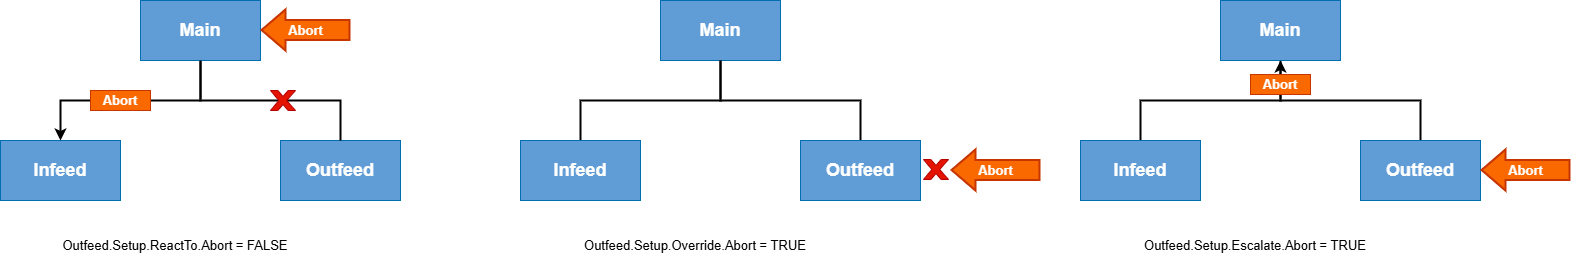

The diagram above was exported from draw.io. Its source (the exported page's mxGraphModel, read from the mxfile embedded in the PNG):
<mxGraphModel dx="6324" dy="1106" grid="1" gridSize="10" guides="1" tooltips="1" connect="1" arrows="1" fold="1" page="1" pageScale="1" pageWidth="850" pageHeight="1100" math="0" shadow="0">
  <root>
    <mxCell id="0" />
    <mxCell id="1" parent="0" />
    <mxCell id="QHcr5pc24PvN-rFSfde0-3" value="&lt;b&gt;&lt;font style=&quot;font-size: 18px&quot;&gt;Infeed&lt;/font&gt;&lt;br&gt;&lt;/b&gt;" style="rounded=0;whiteSpace=wrap;html=1;fillColor=#609DD6;strokeColor=#006EAF;fontColor=#ffffff;" parent="1" vertex="1">
      <mxGeometry x="-4180" y="200" width="120" height="60" as="geometry" />
    </mxCell>
    <mxCell id="QHcr5pc24PvN-rFSfde0-5" value="&lt;b&gt;&lt;span style=&quot;font-size: 18px&quot;&gt;Main&lt;br&gt;&lt;br&gt;&lt;/span&gt;[Activate automatic]&lt;br&gt;&lt;/b&gt;" style="rounded=0;whiteSpace=wrap;html=1;fillColor=#1ba1e2;strokeColor=#006EAF;fontColor=#ffffff;" parent="1" vertex="1">
      <mxGeometry x="-4040" y="60" width="120" height="60" as="geometry" />
    </mxCell>
    <mxCell id="csWCYlHERAEX5Phor0WV-18" style="edgeStyle=orthogonalEdgeStyle;rounded=0;orthogonalLoop=1;jettySize=auto;html=1;exitX=0.5;exitY=1;exitDx=0;exitDy=0;entryX=0.33;entryY=0.5;entryDx=0;entryDy=0;entryPerimeter=0;labelBackgroundColor=none;fontSize=13;fontColor=#FFFFFF;endArrow=none;endFill=0;strokeWidth=2;fillColor=default;verticalAlign=middle;" parent="1" source="QHcr5pc24PvN-rFSfde0-19" target="csWCYlHERAEX5Phor0WV-14" edge="1">
      <mxGeometry relative="1" as="geometry">
        <Array as="points">
          <mxPoint x="-3980" y="160" />
        </Array>
      </mxGeometry>
    </mxCell>
    <mxCell id="QHcr5pc24PvN-rFSfde0-19" value="&lt;b&gt;&lt;span style=&quot;font-size: 18px&quot;&gt;Main&lt;/span&gt;&lt;br&gt;&lt;/b&gt;" style="rounded=0;whiteSpace=wrap;html=1;fillColor=#609DD6;strokeColor=#006EAF;fontColor=#ffffff;" parent="1" vertex="1">
      <mxGeometry x="-4040" y="60" width="120" height="60" as="geometry" />
    </mxCell>
    <mxCell id="QHcr5pc24PvN-rFSfde0-20" value="&lt;b&gt;&lt;font style=&quot;font-size: 18px&quot;&gt;Outfeed&lt;/font&gt;&lt;br&gt;&lt;/b&gt;" style="rounded=0;whiteSpace=wrap;html=1;fillColor=#609DD6;strokeColor=#006EAF;fontColor=#ffffff;" parent="1" vertex="1">
      <mxGeometry x="-3900" y="200" width="120" height="60" as="geometry" />
    </mxCell>
    <mxCell id="csWCYlHERAEX5Phor0WV-4" value="Abort" style="shape=flexArrow;endArrow=classic;html=1;rounded=0;strokeWidth=2;fillColor=#fa6800;strokeColor=#C73500;labelBackgroundColor=none;fontColor=#FFFFFF;endWidth=19;endSize=7.33;width=19;fontSize=13;verticalAlign=middle;fontStyle=1" parent="1" edge="1">
      <mxGeometry width="50" height="50" relative="1" as="geometry">
        <mxPoint x="-3830" y="89.5" as="sourcePoint" />
        <mxPoint x="-3920" y="89.5" as="targetPoint" />
      </mxGeometry>
    </mxCell>
    <mxCell id="csWCYlHERAEX5Phor0WV-13" style="edgeStyle=orthogonalEdgeStyle;rounded=0;orthogonalLoop=1;jettySize=auto;html=1;exitX=1;exitY=0.5;exitDx=0;exitDy=0;entryX=0.5;entryY=1;entryDx=0;entryDy=0;labelBackgroundColor=none;fontSize=13;fontColor=#FFFFFF;endArrow=none;endFill=0;strokeWidth=2;fillColor=default;verticalAlign=middle;" parent="1" source="csWCYlHERAEX5Phor0WV-10" target="QHcr5pc24PvN-rFSfde0-19" edge="1">
      <mxGeometry relative="1" as="geometry" />
    </mxCell>
    <mxCell id="csWCYlHERAEX5Phor0WV-38" style="edgeStyle=orthogonalEdgeStyle;rounded=0;orthogonalLoop=1;jettySize=auto;html=1;exitX=0;exitY=0.5;exitDx=0;exitDy=0;entryX=0.5;entryY=0;entryDx=0;entryDy=0;labelBackgroundColor=none;fontSize=13;fontColor=#000000;endArrow=classic;endFill=1;strokeWidth=2;fillColor=default;verticalAlign=middle;" parent="1" source="csWCYlHERAEX5Phor0WV-10" target="QHcr5pc24PvN-rFSfde0-3" edge="1">
      <mxGeometry relative="1" as="geometry" />
    </mxCell>
    <mxCell id="csWCYlHERAEX5Phor0WV-10" value="Abort" style="rounded=0;whiteSpace=wrap;html=1;labelBackgroundColor=none;fontSize=13;fontColor=#FFFFFF;fillColor=#fa6800;strokeColor=#C73500;fontStyle=1" parent="1" vertex="1">
      <mxGeometry x="-4090" y="150" width="60" height="20" as="geometry" />
    </mxCell>
    <mxCell id="csWCYlHERAEX5Phor0WV-19" style="edgeStyle=orthogonalEdgeStyle;rounded=0;orthogonalLoop=1;jettySize=auto;html=1;exitX=0.65;exitY=0.5;exitDx=0;exitDy=0;exitPerimeter=0;entryX=0.5;entryY=0;entryDx=0;entryDy=0;labelBackgroundColor=none;fontSize=13;fontColor=#FFFFFF;endArrow=none;endFill=0;strokeWidth=2;fillColor=default;verticalAlign=middle;" parent="1" source="csWCYlHERAEX5Phor0WV-14" target="QHcr5pc24PvN-rFSfde0-20" edge="1">
      <mxGeometry relative="1" as="geometry">
        <Array as="points">
          <mxPoint x="-3840" y="160" />
        </Array>
      </mxGeometry>
    </mxCell>
    <mxCell id="csWCYlHERAEX5Phor0WV-14" value="" style="verticalLabelPosition=bottom;verticalAlign=top;html=1;shape=mxgraph.basic.x;labelBackgroundColor=none;fontSize=13;fontColor=#ffffff;fillColor=#e51400;strokeColor=#B20000;" parent="1" vertex="1">
      <mxGeometry x="-3910" y="150" width="25" height="20" as="geometry" />
    </mxCell>
    <mxCell id="csWCYlHERAEX5Phor0WV-20" value="Outfeed.Setup.ReactTo.Abort = FALSE" style="text;html=1;strokeColor=none;fillColor=none;align=center;verticalAlign=middle;whiteSpace=wrap;rounded=0;labelBackgroundColor=none;fontSize=13;fontColor=#000000;" parent="1" vertex="1">
      <mxGeometry x="-4160" y="290" width="310" height="30" as="geometry" />
    </mxCell>
    <mxCell id="csWCYlHERAEX5Phor0WV-23" style="edgeStyle=orthogonalEdgeStyle;rounded=0;orthogonalLoop=1;jettySize=auto;html=1;exitX=0.5;exitY=0;exitDx=0;exitDy=0;labelBackgroundColor=none;fontSize=13;fontColor=#FFFFFF;endArrow=none;endFill=0;strokeWidth=2;fillColor=default;verticalAlign=middle;" parent="1" source="csWCYlHERAEX5Phor0WV-24" edge="1">
      <mxGeometry relative="1" as="geometry">
        <Array as="points">
          <mxPoint x="-3600" y="160" />
        </Array>
        <mxPoint x="-3460" y="120" as="targetPoint" />
      </mxGeometry>
    </mxCell>
    <mxCell id="csWCYlHERAEX5Phor0WV-24" value="&lt;b&gt;&lt;font style=&quot;font-size: 18px&quot;&gt;Infeed&lt;/font&gt;&lt;br&gt;&lt;/b&gt;" style="rounded=0;whiteSpace=wrap;html=1;fillColor=#609DD6;strokeColor=#006EAF;fontColor=#ffffff;" parent="1" vertex="1">
      <mxGeometry x="-3660" y="200" width="120" height="60" as="geometry" />
    </mxCell>
    <mxCell id="csWCYlHERAEX5Phor0WV-25" value="&lt;b&gt;&lt;span style=&quot;font-size: 18px&quot;&gt;Main&lt;br&gt;&lt;br&gt;&lt;/span&gt;[Activate automatic]&lt;br&gt;&lt;/b&gt;" style="rounded=0;whiteSpace=wrap;html=1;fillColor=#1ba1e2;strokeColor=#006EAF;fontColor=#ffffff;" parent="1" vertex="1">
      <mxGeometry x="-3520" y="60" width="120" height="60" as="geometry" />
    </mxCell>
    <mxCell id="csWCYlHERAEX5Phor0WV-27" value="&lt;b&gt;&lt;span style=&quot;font-size: 18px&quot;&gt;Main&lt;/span&gt;&lt;br&gt;&lt;/b&gt;" style="rounded=0;whiteSpace=wrap;html=1;fillColor=#609DD6;strokeColor=#006EAF;fontColor=#ffffff;" parent="1" vertex="1">
      <mxGeometry x="-3520" y="60" width="120" height="60" as="geometry" />
    </mxCell>
    <mxCell id="csWCYlHERAEX5Phor0WV-36" style="edgeStyle=orthogonalEdgeStyle;rounded=0;orthogonalLoop=1;jettySize=auto;html=1;exitX=0.5;exitY=0;exitDx=0;exitDy=0;entryX=0.5;entryY=1;entryDx=0;entryDy=0;labelBackgroundColor=none;fontSize=13;fontColor=#000000;endArrow=none;endFill=0;strokeWidth=2;fillColor=default;verticalAlign=middle;" parent="1" source="csWCYlHERAEX5Phor0WV-28" target="csWCYlHERAEX5Phor0WV-27" edge="1">
      <mxGeometry relative="1" as="geometry" />
    </mxCell>
    <mxCell id="csWCYlHERAEX5Phor0WV-28" value="&lt;b&gt;&lt;font style=&quot;font-size: 18px&quot;&gt;Outfeed&lt;/font&gt;&lt;br&gt;&lt;/b&gt;" style="rounded=0;whiteSpace=wrap;html=1;fillColor=#609DD6;strokeColor=#006EAF;fontColor=#ffffff;" parent="1" vertex="1">
      <mxGeometry x="-3380" y="200" width="120" height="60" as="geometry" />
    </mxCell>
    <mxCell id="csWCYlHERAEX5Phor0WV-29" value="Abort" style="shape=flexArrow;endArrow=classic;html=1;rounded=0;strokeWidth=2;fillColor=#fa6800;strokeColor=#C73500;labelBackgroundColor=none;fontColor=#FFFFFF;endWidth=19;endSize=7.33;width=19;fontSize=13;verticalAlign=middle;fontStyle=1" parent="1" edge="1">
      <mxGeometry width="50" height="50" relative="1" as="geometry">
        <mxPoint x="-3140" y="229.5" as="sourcePoint" />
        <mxPoint x="-3230" y="229.5" as="targetPoint" />
      </mxGeometry>
    </mxCell>
    <mxCell id="csWCYlHERAEX5Phor0WV-33" value="" style="verticalLabelPosition=bottom;verticalAlign=top;html=1;shape=mxgraph.basic.x;labelBackgroundColor=none;fontSize=13;fontColor=#ffffff;fillColor=#e51400;strokeColor=#B20000;" parent="1" vertex="1">
      <mxGeometry x="-3257" y="219" width="25" height="20" as="geometry" />
    </mxCell>
    <mxCell id="csWCYlHERAEX5Phor0WV-34" value="Outfeed.Setup.Override.Abort = TRUE" style="text;html=1;strokeColor=none;fillColor=none;align=center;verticalAlign=middle;whiteSpace=wrap;rounded=0;labelBackgroundColor=none;fontSize=13;fontColor=#000000;" parent="1" vertex="1">
      <mxGeometry x="-3640" y="290" width="310" height="30" as="geometry" />
    </mxCell>
    <mxCell id="csWCYlHERAEX5Phor0WV-39" style="edgeStyle=orthogonalEdgeStyle;rounded=0;orthogonalLoop=1;jettySize=auto;html=1;exitX=0.5;exitY=0;exitDx=0;exitDy=0;labelBackgroundColor=none;fontSize=13;fontColor=#FFFFFF;endArrow=none;endFill=0;strokeWidth=2;fillColor=default;verticalAlign=middle;" parent="1" source="csWCYlHERAEX5Phor0WV-40" edge="1">
      <mxGeometry relative="1" as="geometry">
        <Array as="points">
          <mxPoint x="-3040" y="160" />
        </Array>
        <mxPoint x="-2900" y="120" as="targetPoint" />
      </mxGeometry>
    </mxCell>
    <mxCell id="csWCYlHERAEX5Phor0WV-40" value="&lt;b&gt;&lt;font style=&quot;font-size: 18px&quot;&gt;Infeed&lt;/font&gt;&lt;br&gt;&lt;/b&gt;" style="rounded=0;whiteSpace=wrap;html=1;fillColor=#609DD6;strokeColor=#006EAF;fontColor=#ffffff;" parent="1" vertex="1">
      <mxGeometry x="-3100" y="200" width="120" height="60" as="geometry" />
    </mxCell>
    <mxCell id="csWCYlHERAEX5Phor0WV-41" value="&lt;b&gt;&lt;span style=&quot;font-size: 18px&quot;&gt;Main&lt;br&gt;&lt;br&gt;&lt;/span&gt;[Activate automatic]&lt;br&gt;&lt;/b&gt;" style="rounded=0;whiteSpace=wrap;html=1;fillColor=#1ba1e2;strokeColor=#006EAF;fontColor=#ffffff;" parent="1" vertex="1">
      <mxGeometry x="-2960" y="60" width="120" height="60" as="geometry" />
    </mxCell>
    <mxCell id="csWCYlHERAEX5Phor0WV-42" value="&lt;b&gt;&lt;span style=&quot;font-size: 18px&quot;&gt;Main&lt;/span&gt;&lt;br&gt;&lt;/b&gt;" style="rounded=0;whiteSpace=wrap;html=1;fillColor=#609DD6;strokeColor=#006EAF;fontColor=#ffffff;" parent="1" vertex="1">
      <mxGeometry x="-2960" y="60" width="120" height="60" as="geometry" />
    </mxCell>
    <mxCell id="csWCYlHERAEX5Phor0WV-43" style="edgeStyle=orthogonalEdgeStyle;rounded=0;orthogonalLoop=1;jettySize=auto;html=1;exitX=0.5;exitY=0;exitDx=0;exitDy=0;entryX=0.5;entryY=1;entryDx=0;entryDy=0;labelBackgroundColor=none;fontSize=13;fontColor=#000000;endArrow=classic;endFill=1;strokeWidth=2;fillColor=default;verticalAlign=middle;" parent="1" source="csWCYlHERAEX5Phor0WV-44" target="csWCYlHERAEX5Phor0WV-42" edge="1">
      <mxGeometry relative="1" as="geometry" />
    </mxCell>
    <mxCell id="csWCYlHERAEX5Phor0WV-44" value="&lt;b&gt;&lt;font style=&quot;font-size: 18px&quot;&gt;Outfeed&lt;/font&gt;&lt;br&gt;&lt;/b&gt;" style="rounded=0;whiteSpace=wrap;html=1;fillColor=#609DD6;strokeColor=#006EAF;fontColor=#ffffff;" parent="1" vertex="1">
      <mxGeometry x="-2820" y="200" width="120" height="60" as="geometry" />
    </mxCell>
    <mxCell id="csWCYlHERAEX5Phor0WV-45" value="Abort" style="shape=flexArrow;endArrow=classic;html=1;rounded=0;strokeWidth=2;fillColor=#fa6800;strokeColor=#C73500;labelBackgroundColor=none;fontColor=#FFFFFF;endWidth=19;endSize=7.33;width=19;fontSize=13;verticalAlign=middle;fontStyle=1" parent="1" edge="1">
      <mxGeometry width="50" height="50" relative="1" as="geometry">
        <mxPoint x="-2610" y="229.5" as="sourcePoint" />
        <mxPoint x="-2700" y="229.5" as="targetPoint" />
      </mxGeometry>
    </mxCell>
    <mxCell id="csWCYlHERAEX5Phor0WV-47" value="Outfeed.Setup.Escalate.Abort = TRUE" style="text;html=1;strokeColor=none;fillColor=none;align=center;verticalAlign=middle;whiteSpace=wrap;rounded=0;labelBackgroundColor=none;fontSize=13;fontColor=#000000;" parent="1" vertex="1">
      <mxGeometry x="-3080" y="290" width="310" height="30" as="geometry" />
    </mxCell>
    <mxCell id="csWCYlHERAEX5Phor0WV-48" value="Abort" style="rounded=0;whiteSpace=wrap;html=1;labelBackgroundColor=none;fontSize=13;fontColor=#FFFFFF;fillColor=#fa6800;strokeColor=#C73500;fontStyle=1" parent="1" vertex="1">
      <mxGeometry x="-2930" y="134" width="60" height="20" as="geometry" />
    </mxCell>
  </root>
</mxGraphModel>